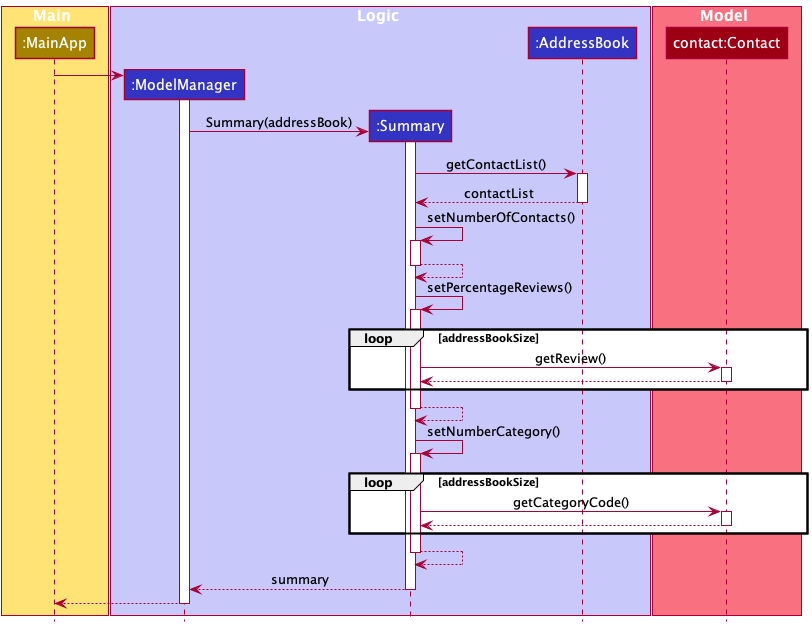

The diagram above was rendered by PlantUML. Its source (embedded in the PNG):
@startuml
!include style.puml
'https://plantuml.com/sequence-diagram

box Main STORAGE_COLOR_T1

participant ":MainApp" as MainApp STORAGE_COLOR
end box

box Logic LOGIC_COLOR_T1

participant ":ModelManager" as ModelManager LOGIC_COLOR
participant ":Summary" as Summary LOGIC_COLOR
participant ":AddressBook" as AddressBook LOGIC_COLOR

end box

box Model MODEL_COLOR_T1

participant "contact:Contact" as Contact MODEL_COLOR
end box



create ModelManager
MainApp -> ModelManager
activate ModelManager


create Summary
ModelManager -> Summary : Summary(addressBook)
activate Summary

Summary -> AddressBook : getContactList()
activate AddressBook

AddressBook --> Summary : contactList
deactivate AddressBook

Summary -> Summary : setNumberOfContacts()
activate Summary

Summary --> Summary
deactivate Summary

Summary -> Summary : setPercentageReviews()
activate Summary

loop addressBookSize
Summary -> Contact : getReview()
activate Contact

Contact --> Summary
deactivate Contact
end
Summary --> Summary
deactivate Summary

Summary -> Summary : setNumberCategory()
activate Summary

loop addressBookSize
Summary -> Contact : getCategoryCode()
activate Contact

Contact --> Summary
deactivate Contact
end

Summary --> Summary
deactivate Summary

Summary --> ModelManager : summary
deactivate Summary


MainApp <-- ModelManager
deactivate ModelManager

@enduml